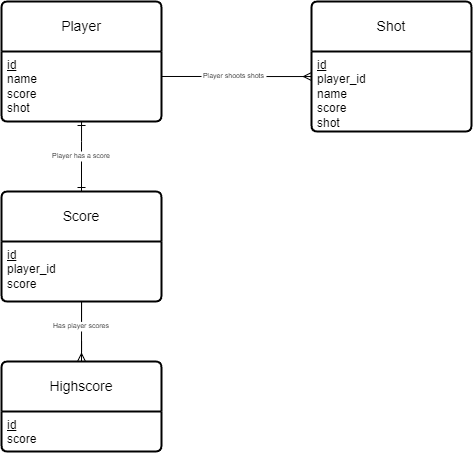

The diagram above was exported from draw.io. Its source (the exported page's mxGraphModel, read from the mxfile embedded in the PNG):
<mxGraphModel dx="989" dy="532" grid="1" gridSize="10" guides="1" tooltips="1" connect="1" arrows="1" fold="1" page="1" pageScale="1" pageWidth="850" pageHeight="1100" math="0" shadow="0" extFonts="Permanent Marker^https://fonts.googleapis.com/css?family=Permanent+Marker">
  <root>
    <mxCell id="0" />
    <mxCell id="1" parent="0" />
    <mxCell id="covbHBw2_K-gNQjjaqkx-18" value="Player" style="swimlane;childLayout=stackLayout;horizontal=1;startSize=50;horizontalStack=0;rounded=1;fontSize=14;fontStyle=0;strokeWidth=2;resizeParent=0;resizeLast=1;shadow=0;dashed=0;align=center;arcSize=4;whiteSpace=wrap;fillColor=none;" vertex="1" parent="1">
      <mxGeometry x="240" y="200" width="160" height="120" as="geometry" />
    </mxCell>
    <mxCell id="covbHBw2_K-gNQjjaqkx-19" value="&lt;u&gt;id&lt;br&gt;&lt;/u&gt;name&lt;br&gt;score&lt;div&gt;shot&lt;/div&gt;" style="align=left;strokeColor=none;fillColor=none;spacingLeft=4;fontSize=12;verticalAlign=top;resizable=0;rotatable=0;part=1;html=1;" vertex="1" parent="covbHBw2_K-gNQjjaqkx-18">
      <mxGeometry y="50" width="160" height="70" as="geometry" />
    </mxCell>
    <mxCell id="covbHBw2_K-gNQjjaqkx-24" value="Shot" style="swimlane;childLayout=stackLayout;horizontal=1;startSize=50;horizontalStack=0;rounded=1;fontSize=14;fontStyle=0;strokeWidth=2;resizeParent=0;resizeLast=1;shadow=0;dashed=0;align=center;arcSize=4;whiteSpace=wrap;fillColor=none;" vertex="1" parent="1">
      <mxGeometry x="550" y="200" width="160" height="130" as="geometry" />
    </mxCell>
    <mxCell id="covbHBw2_K-gNQjjaqkx-25" value="&lt;u&gt;id&lt;/u&gt;&lt;div&gt;player_id&lt;br&gt;name&lt;br&gt;score&lt;div&gt;shot&lt;/div&gt;&lt;/div&gt;" style="align=left;strokeColor=none;fillColor=none;spacingLeft=4;fontSize=12;verticalAlign=top;resizable=0;rotatable=0;part=1;html=1;" vertex="1" parent="covbHBw2_K-gNQjjaqkx-24">
      <mxGeometry y="50" width="160" height="80" as="geometry" />
    </mxCell>
    <mxCell id="covbHBw2_K-gNQjjaqkx-26" value="Highscore" style="swimlane;childLayout=stackLayout;horizontal=1;startSize=50;horizontalStack=0;rounded=1;fontSize=14;fontStyle=0;strokeWidth=2;resizeParent=0;resizeLast=1;shadow=0;dashed=0;align=center;arcSize=4;whiteSpace=wrap;fillColor=none;" vertex="1" parent="1">
      <mxGeometry x="240" y="560" width="160" height="90" as="geometry" />
    </mxCell>
    <mxCell id="covbHBw2_K-gNQjjaqkx-27" value="&lt;u&gt;id&lt;br&gt;&lt;/u&gt;&lt;div&gt;score&lt;/div&gt;" style="align=left;strokeColor=none;fillColor=none;spacingLeft=4;fontSize=12;verticalAlign=top;resizable=0;rotatable=0;part=1;html=1;" vertex="1" parent="covbHBw2_K-gNQjjaqkx-26">
      <mxGeometry y="50" width="160" height="40" as="geometry" />
    </mxCell>
    <mxCell id="covbHBw2_K-gNQjjaqkx-37" value="" style="edgeStyle=orthogonalEdgeStyle;rounded=0;orthogonalLoop=1;jettySize=auto;html=1;entryX=0.5;entryY=0;entryDx=0;entryDy=0;startArrow=ERone;startFill=0;endArrow=none;endFill=0;textShadow=0;" edge="1" parent="1" source="covbHBw2_K-gNQjjaqkx-19">
      <mxGeometry relative="1" as="geometry">
        <mxPoint x="320" y="350" as="sourcePoint" />
        <mxPoint x="320" y="350" as="targetPoint" />
      </mxGeometry>
    </mxCell>
    <mxCell id="covbHBw2_K-gNQjjaqkx-44" value="Player shoots shots" style="text;strokeColor=none;align=center;fillColor=none;html=1;verticalAlign=middle;whiteSpace=wrap;rounded=0;fontSize=7;" vertex="1" parent="1">
      <mxGeometry x="440" y="270" width="65" height="10" as="geometry" />
    </mxCell>
    <mxCell id="covbHBw2_K-gNQjjaqkx-49" style="edgeStyle=orthogonalEdgeStyle;rounded=0;orthogonalLoop=1;jettySize=auto;html=1;entryX=1;entryY=0.357;entryDx=0;entryDy=0;entryPerimeter=0;endArrow=none;endFill=0;" edge="1" parent="1" source="covbHBw2_K-gNQjjaqkx-44" target="covbHBw2_K-gNQjjaqkx-19">
      <mxGeometry relative="1" as="geometry" />
    </mxCell>
    <mxCell id="covbHBw2_K-gNQjjaqkx-56" style="edgeStyle=orthogonalEdgeStyle;rounded=0;orthogonalLoop=1;jettySize=auto;html=1;entryX=0;entryY=0.313;entryDx=0;entryDy=0;entryPerimeter=0;endArrow=ERmany;endFill=0;" edge="1" parent="1" source="covbHBw2_K-gNQjjaqkx-44" target="covbHBw2_K-gNQjjaqkx-25">
      <mxGeometry relative="1" as="geometry" />
    </mxCell>
    <mxCell id="covbHBw2_K-gNQjjaqkx-59" value="" style="edgeStyle=orthogonalEdgeStyle;rounded=0;orthogonalLoop=1;jettySize=auto;html=1;entryX=0.5;entryY=0;entryDx=0;entryDy=0;startArrow=none;startFill=0;endArrow=ERone;endFill=0;textShadow=0;" edge="1" parent="1" target="covbHBw2_K-gNQjjaqkx-57">
      <mxGeometry relative="1" as="geometry">
        <mxPoint x="320" y="360" as="sourcePoint" />
        <mxPoint x="320" y="560" as="targetPoint" />
      </mxGeometry>
    </mxCell>
    <mxCell id="covbHBw2_K-gNQjjaqkx-62" style="edgeStyle=orthogonalEdgeStyle;rounded=0;orthogonalLoop=1;jettySize=auto;html=1;entryX=0.5;entryY=0;entryDx=0;entryDy=0;endArrow=ERmany;endFill=0;" edge="1" parent="1" source="covbHBw2_K-gNQjjaqkx-64" target="covbHBw2_K-gNQjjaqkx-26">
      <mxGeometry relative="1" as="geometry" />
    </mxCell>
    <mxCell id="covbHBw2_K-gNQjjaqkx-57" value="Score" style="swimlane;childLayout=stackLayout;horizontal=1;startSize=50;horizontalStack=0;rounded=1;fontSize=14;fontStyle=0;strokeWidth=2;resizeParent=0;resizeLast=1;shadow=0;dashed=0;align=center;arcSize=4;whiteSpace=wrap;fillColor=none;" vertex="1" parent="1">
      <mxGeometry x="240" y="390" width="160" height="110" as="geometry" />
    </mxCell>
    <mxCell id="covbHBw2_K-gNQjjaqkx-58" value="&lt;u&gt;id&lt;br&gt;&lt;/u&gt;&lt;div&gt;player_id&lt;/div&gt;&lt;div&gt;score&lt;/div&gt;" style="align=left;strokeColor=none;fillColor=none;spacingLeft=4;fontSize=12;verticalAlign=top;resizable=0;rotatable=0;part=1;html=1;" vertex="1" parent="covbHBw2_K-gNQjjaqkx-57">
      <mxGeometry y="50" width="160" height="60" as="geometry" />
    </mxCell>
    <mxCell id="covbHBw2_K-gNQjjaqkx-65" value="" style="edgeStyle=orthogonalEdgeStyle;rounded=0;orthogonalLoop=1;jettySize=auto;html=1;entryX=0.5;entryY=0;entryDx=0;entryDy=0;endArrow=none;endFill=0;" edge="1" parent="1" source="covbHBw2_K-gNQjjaqkx-57" target="covbHBw2_K-gNQjjaqkx-64">
      <mxGeometry relative="1" as="geometry">
        <mxPoint x="320" y="500" as="sourcePoint" />
        <mxPoint x="320" y="560" as="targetPoint" />
      </mxGeometry>
    </mxCell>
    <mxCell id="covbHBw2_K-gNQjjaqkx-64" value="Has player scores" style="text;strokeColor=none;align=center;fillColor=none;html=1;verticalAlign=middle;whiteSpace=wrap;rounded=0;fontSize=7;" vertex="1" parent="1">
      <mxGeometry x="270" y="520" width="100" height="10" as="geometry" />
    </mxCell>
    <mxCell id="covbHBw2_K-gNQjjaqkx-67" value="Player has a score" style="text;strokeColor=none;align=center;fillColor=none;html=1;verticalAlign=middle;whiteSpace=wrap;rounded=0;fontSize=7;" vertex="1" parent="1">
      <mxGeometry x="270" y="350" width="100" height="10" as="geometry" />
    </mxCell>
  </root>
</mxGraphModel>